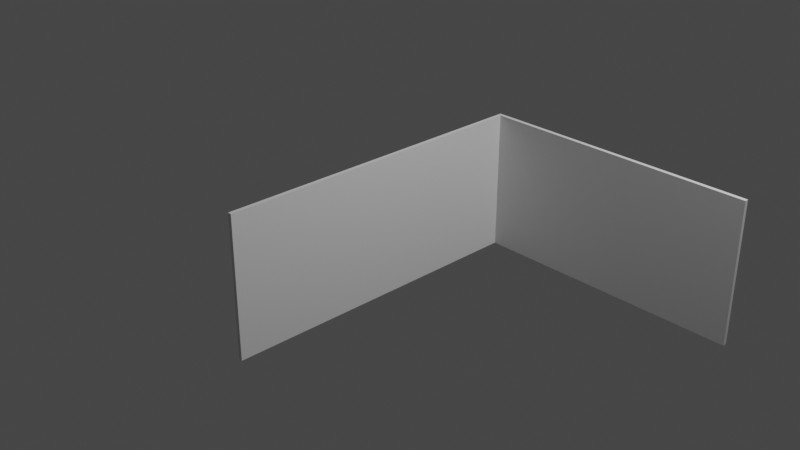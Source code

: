 # Source: Brick_Splash_Back.blend  (saved by Blender 2.83.19; exported with 4.5.12 LTS)
import bpy
from mathutils import Matrix  # noqa: F401  (used for matrix-valued properties, if any)

bpy.ops.wm.read_factory_settings(use_empty=True)
scene = bpy.context.scene
scene.name = 'Scene'

# ---- collections
col_collection = bpy.data.collections.new('Collection'); scene.collection.children.link(col_collection)

# ---- world
world_world = bpy.data.worlds.new('World'); scene.world = world_world
world_world.use_nodes = True; world_world.node_tree.nodes.clear()
_N = world_world.node_tree.nodes; _L = world_world.node_tree.links
n0 = _N.new('ShaderNodeOutputWorld'); n0.name = 'World Output'; n0.location = (300, 300)
n1 = _N.new('ShaderNodeBackground'); n1.name = 'Background'; n1.location = (10, 300)
n1.inputs[0].default_value = (0.05088, 0.05088, 0.05088, 1.0)
_L.new(n1.outputs[0], n0.inputs[0])
n0.is_active_output = True
world_world.color = (0.05088, 0.05088, 0.05088)
world_world.use_sun_shadow = False
world_world.sun_shadow_jitter_overblur = 0.0

# ---- cameras
cam_camera = bpy.data.cameras.new('Camera')
cam_camera.clip_end = 100.0
cam_camera.ortho_scale = 7.314

# ---- lights
light_light = bpy.data.lights.new('Light', 'POINT')
light_light.transmission_factor = 0.0
light_light.energy = 1000.0
light_light.shadow_soft_size = 0.1
light_light.shadow_maximum_resolution = 0.006
light_light.use_absolute_resolution = True

# ---- meshes
me_brick_splash_back = bpy.data.meshes.new('Brick Splash Back')
me_brick_splash_back.from_pydata([(-0.003923, -0.77, 2.042), (-0.003923, 0.7451, 2.042), (-0.003923, -0.77, -1.484), (-0.003923, 0.7451, -1.484), (0.03608, -0.77, 2.042), (0.03608, 0.7451, 2.042), (0.03608, -0.77, -1.484), (0.03608, 0.7451, -1.484)], [], [(0, 1, 3, 2), (2, 3, 7, 6), (6, 7, 5, 4), (4, 5, 1, 0), (2, 6, 4, 0), (7, 3, 1, 5)])
_uv = me_brick_splash_back.uv_layers.new(name='UVMap')
_uv.uv.foreach_set('vector', [0.3193, 0.0002056, 0.638, 0.0002057, 0.638, 0.6024, 0.3193, 0.6024, 0.008619, 0.6028, 0.008619, 0.8616, 0.0002057, 0.8616, 0.0002056, 0.6028, 0.3189, 0.6024, 0.0002056, 0.6024, 0.0002056, 0.0002057, 0.3189, 0.0002056, 0.00903, 0.8616, 0.00903, 0.6028, 0.01744, 0.6028, 0.01744, 0.8616, 0.9674, 0.0002056, 0.9758, 0.0002056, 0.9758, 0.6024, 0.9674, 0.6024, 0.9762, 0.0002056, 0.9846, 0.0002056, 0.9846, 0.6024, 0.9762, 0.6024])
me_brick_splash_back.use_remesh_fix_poles = True
me_brick_splash_back.use_remesh_preserve_attributes = False
me_brick_splash_back.use_mirror_vertex_groups = False
me_brick_splash_back.update()
me_brick_splash_back_side = bpy.data.meshes.new('Brick Splash Back Side')
me_brick_splash_back_side.from_pydata([(2.962, -0.7726, -1.442), (2.962, 0.7475, -1.442), (2.962, -0.7726, -1.482), (2.962, 0.7475, -1.482), (0.0366, -0.7726, -1.442), (0.0366, 0.7475, -1.442), (0.0366, -0.7726, -1.482), (0.0366, 0.7475, -1.482)], [], [(6, 7, 3, 2), (2, 3, 1, 0), (4, 6, 2, 0), (7, 5, 1, 3), (0, 1, 5, 4)])
_uv = me_brick_splash_back_side.uv_layers.new(name='UVMap')
_uv.uv.foreach_set('vector', [0.9581, 0.9998, 0.6384, 0.9998, 0.6384, 0.5002, 0.9581, 0.5002, 0.967, 0.4998, 0.967, 0.7594, 0.9585, 0.7594, 0.9585, 0.4998, 0.9585, 0.0002056, 0.967, 0.0002056, 0.967, 0.4998, 0.9585, 0.4998, 0.985, 0.0002056, 0.9934, 0.0002056, 0.9934, 0.4998, 0.985, 0.4998, 0.9581, 0.4998, 0.6384, 0.4998, 0.6384, 0.0002056, 0.9581, 0.0002057])
me_brick_splash_back_side.use_remesh_fix_poles = True
me_brick_splash_back_side.use_remesh_preserve_attributes = False
me_brick_splash_back_side.use_mirror_vertex_groups = False
me_brick_splash_back_side.update()

# ---- objects
ob_light = bpy.data.objects.new('Light', light_light)
ob_camera = bpy.data.objects.new('Camera', cam_camera)
ob_brick_splash_back = bpy.data.objects.new('Brick Splash Back', me_brick_splash_back)
ob_brick_splash_back_side = bpy.data.objects.new('Brick Splash Back Side', me_brick_splash_back_side)

# ---- transforms, parenting, visibility, modifiers, constraints
ob_light.location = (4.076, 1.005, 5.904)
ob_light.rotation_euler = (0.6503, 0.05522, 1.866)
ob_light.lock_rotations_4d = False
ob_light.empty_display_type = 'ARROWS'
ob_light.color = (0.0, 0.0, 0.0, 0.0)
ob_light.lineart.crease_threshold = 0.0
ob_camera.location = (7.359, -6.926, 4.958)
ob_camera.rotation_euler = (1.109, 0.0, 0.8149)
ob_camera.lock_rotations_4d = False
ob_camera.empty_display_type = 'ARROWS'
ob_camera.color = (0.0, 0.0, 0.0, 0.0)
ob_camera.display_type = 'WIRE'
ob_camera.lineart.crease_threshold = 0.0
ob_brick_splash_back.location = (0.0, 0.0, 0.0)
ob_brick_splash_back.rotation_euler = (1.571, -0.0, 0.0)
ob_brick_splash_back.lineart.crease_threshold = 0.0
ob_brick_splash_back_side.location = (0.0, 0.0, 0.0)
ob_brick_splash_back_side.rotation_euler = (1.571, -0.0, 0.0)
ob_brick_splash_back_side.lineart.crease_threshold = 0.0

# ---- collection membership
col_collection.objects.link(ob_light)
col_collection.objects.link(ob_camera)
col_collection.objects.link(ob_brick_splash_back)
col_collection.objects.link(ob_brick_splash_back_side)

# ---- scene / render settings (as saved in the file)
scene.camera = ob_camera
scene.frame_start = 1; scene.frame_end = 250; scene.frame_set(0)
scene.render.engine = 'BLENDER_EEVEE_NEXT'
scene.cycles.use_denoising = False
scene.cycles.samples = 128
scene.cycles.sampling_pattern = 'TABULATED_SOBOL'
scene.cycles.use_adaptive_sampling = False
scene.cycles.use_light_tree = False
scene.view_settings.view_transform = 'Filmic'
bpy.context.view_layer.update()
